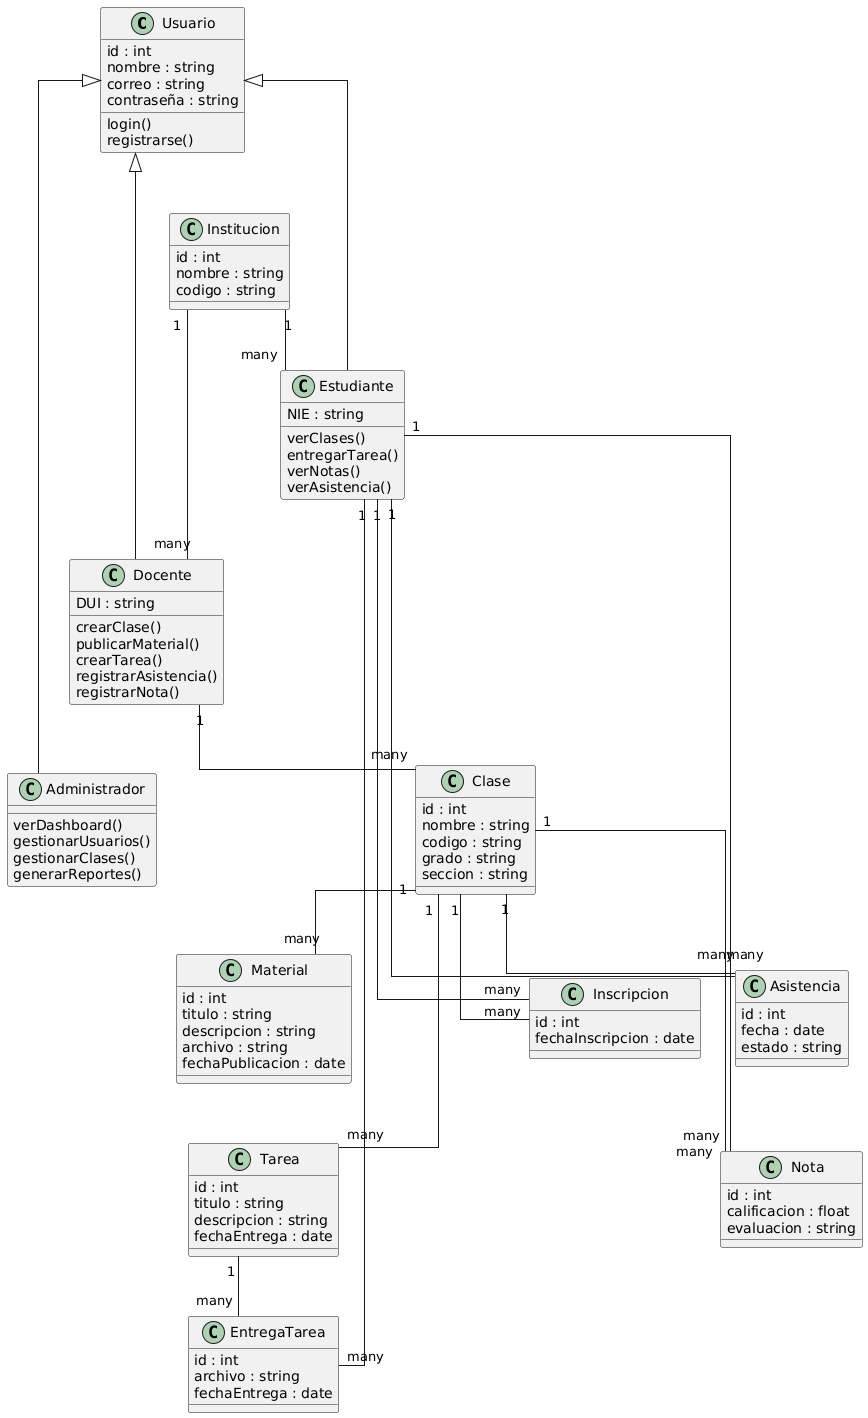

The diagram above was rendered by PlantUML. Its source (embedded in the PNG):
@startuml
top to bottom direction
skinparam classAttributeIconSize 0
skinparam linetype ortho

'================ USUARIOS =================

class Usuario {
id : int
nombre : string
correo : string
contraseña : string
login()
registrarse()
}

class Estudiante {
NIE : string
verClases()
entregarTarea()
verNotas()
verAsistencia()
}

class Docente {
DUI : string
crearClase()
publicarMaterial()
crearTarea()
registrarAsistencia()
registrarNota()
}

class Administrador {
verDashboard()
gestionarUsuarios()
gestionarClases()
generarReportes()
}

class Institucion {
id : int
nombre : string
codigo : string
}

'================ CLASES =================

class Clase {
id : int
nombre : string
codigo : string
grado : string
seccion : string
}

class Inscripcion {
id : int
fechaInscripcion : date
}

'================ CONTENIDO =================

class Material {
id : int
titulo : string
descripcion : string
archivo : string
fechaPublicacion : date
}

class Tarea {
id : int
titulo : string
descripcion : string
fechaEntrega : date
}

class EntregaTarea {
id : int
archivo : string
fechaEntrega : date
}

class Asistencia {
id : int
fecha : date
estado : string
}

class Nota {
id : int
calificacion : float
evaluacion : string
}

'================ HERENCIA =================

Usuario <|-- Estudiante
Usuario <|-- Docente
Usuario <|-- Administrador

'================ RELACIONES =================

Institucion "1" -- "many" Estudiante
Institucion "1" -- "many" Docente

Docente "1" -- "many" Clase

Clase "1" -- "many" Inscripcion
Estudiante "1" -- "many" Inscripcion

Clase "1" -- "many" Material
Clase "1" -- "many" Tarea

Tarea "1" -- "many" EntregaTarea
Estudiante "1" -- "many" EntregaTarea

Clase "1" -- "many" Asistencia
Estudiante "1" -- "many" Asistencia

Clase "1" -- "many" Nota
Estudiante "1" -- "many" Nota


'================ ORDEN VISUAL =================

Usuario -[hidden]- Institucion
Estudiante -[hidden]- Docente
Docente -[hidden]- Administrador

Clase -[hidden]- Inscripcion

Material -[hidden]- Tarea
Tarea -[hidden]- EntregaTarea
Asistencia -[hidden]- Nota
@enduml